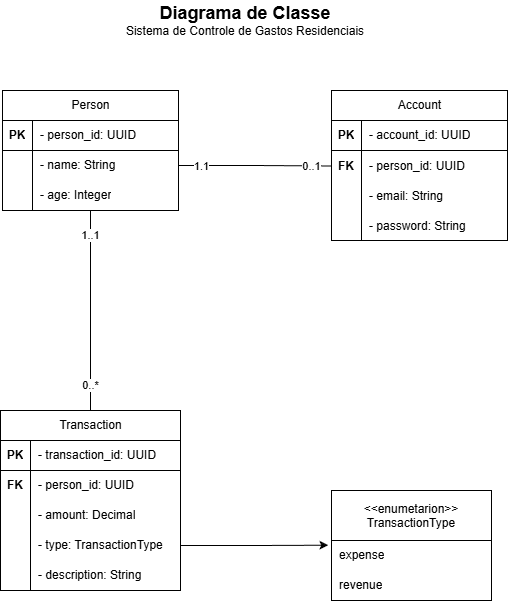

The diagram above was exported from draw.io. Its source (the exported page's mxGraphModel, read from the mxfile embedded in the PNG):
<mxGraphModel dx="1178" dy="701" grid="1" gridSize="10" guides="1" tooltips="1" connect="1" arrows="1" fold="1" page="1" pageScale="1" pageWidth="827" pageHeight="1169" math="0" shadow="0">
  <root>
    <mxCell id="0" />
    <mxCell id="1" parent="0" />
    <mxCell id="HSjHneir6ka-UiIQucoO-1" parent="1" style="text;html=1;whiteSpace=wrap;strokeColor=none;fillColor=none;align=center;verticalAlign=middle;rounded=0;" value="&lt;font style=&quot;font-size: 18px;&quot;&gt;&lt;b&gt;Diagrama de Classe&lt;/b&gt;&lt;/font&gt;&lt;div&gt;&lt;span style=&quot;background-color: transparent;&quot;&gt;Sistema de Controle de Gastos&amp;nbsp;&lt;/span&gt;&lt;span style=&quot;background-color: transparent; color: light-dark(rgb(0, 0, 0), rgb(255, 255, 255));&quot;&gt;Residenciais&lt;/span&gt;&lt;/div&gt;" vertex="1">
      <mxGeometry height="40" width="260" x="284" y="30" as="geometry" />
    </mxCell>
    <mxCell id="HSjHneir6ka-UiIQucoO-56" edge="1" parent="1" source="HSjHneir6ka-UiIQucoO-8" style="edgeStyle=orthogonalEdgeStyle;rounded=0;orthogonalLoop=1;jettySize=auto;html=1;entryX=0.5;entryY=0;entryDx=0;entryDy=0;endArrow=none;endFill=0;" target="HSjHneir6ka-UiIQucoO-21">
      <mxGeometry relative="1" as="geometry" />
    </mxCell>
    <mxCell id="HSjHneir6ka-UiIQucoO-57" connectable="0" parent="HSjHneir6ka-UiIQucoO-56" style="edgeLabel;html=1;align=center;verticalAlign=middle;resizable=0;points=[];" value="0..*" vertex="1">
      <mxGeometry relative="1" x="0.7962" y="1" as="geometry">
        <mxPoint x="-1" y="-5" as="offset" />
      </mxGeometry>
    </mxCell>
    <mxCell id="HSjHneir6ka-UiIQucoO-58" connectable="0" parent="HSjHneir6ka-UiIQucoO-56" style="edgeLabel;html=1;align=center;verticalAlign=middle;resizable=0;points=[];" value="1..1" vertex="1">
      <mxGeometry relative="1" x="-0.7505" y="1" as="geometry">
        <mxPoint x="-1" as="offset" />
      </mxGeometry>
    </mxCell>
    <mxCell id="HSjHneir6ka-UiIQucoO-8" parent="1" style="shape=table;startSize=30;container=1;collapsible=1;childLayout=tableLayout;fixedRows=1;rowLines=0;fontStyle=1;align=center;resizeLast=1;html=1;" value="&lt;span style=&quot;font-weight: 400; text-wrap-mode: wrap;&quot;&gt;Person&lt;/span&gt;" vertex="1">
      <mxGeometry height="120" width="176" x="171" y="120" as="geometry" />
    </mxCell>
    <mxCell id="HSjHneir6ka-UiIQucoO-9" parent="HSjHneir6ka-UiIQucoO-8" style="shape=tableRow;horizontal=0;startSize=0;swimlaneHead=0;swimlaneBody=0;fillColor=none;collapsible=0;dropTarget=0;points=[[0,0.5],[1,0.5]];portConstraint=eastwest;top=0;left=0;right=0;bottom=1;" value="" vertex="1">
      <mxGeometry height="30" width="176" y="30" as="geometry" />
    </mxCell>
    <mxCell id="HSjHneir6ka-UiIQucoO-10" parent="HSjHneir6ka-UiIQucoO-9" style="shape=partialRectangle;connectable=0;fillColor=none;top=0;left=0;bottom=0;right=0;fontStyle=1;overflow=hidden;whiteSpace=wrap;html=1;" value="PK" vertex="1">
      <mxGeometry height="30" width="30" as="geometry">
        <mxRectangle height="30" width="30" as="alternateBounds" />
      </mxGeometry>
    </mxCell>
    <mxCell id="HSjHneir6ka-UiIQucoO-11" parent="HSjHneir6ka-UiIQucoO-9" style="shape=partialRectangle;connectable=0;fillColor=none;top=0;left=0;bottom=0;right=0;align=left;spacingLeft=6;fontStyle=0;overflow=hidden;whiteSpace=wrap;html=1;fontFamily=Helvetica;fontSize=12;fontColor=default;verticalAlign=middle;" value="&lt;span style=&quot;font-weight: normal;&quot;&gt;- person_&lt;/span&gt;id&lt;span style=&quot;font-weight: normal;&quot;&gt;:&amp;nbsp;&lt;/span&gt;UUID" vertex="1">
      <mxGeometry height="30" width="146" x="30" as="geometry">
        <mxRectangle height="30" width="146" as="alternateBounds" />
      </mxGeometry>
    </mxCell>
    <mxCell id="HSjHneir6ka-UiIQucoO-12" parent="HSjHneir6ka-UiIQucoO-8" style="shape=tableRow;horizontal=0;startSize=0;swimlaneHead=0;swimlaneBody=0;fillColor=none;collapsible=0;dropTarget=0;points=[[0,0.5],[1,0.5]];portConstraint=eastwest;top=0;left=0;right=0;bottom=0;" value="" vertex="1">
      <mxGeometry height="30" width="176" y="60" as="geometry" />
    </mxCell>
    <mxCell id="HSjHneir6ka-UiIQucoO-13" parent="HSjHneir6ka-UiIQucoO-12" style="shape=partialRectangle;connectable=0;fillColor=none;top=0;left=0;bottom=0;right=0;editable=1;overflow=hidden;whiteSpace=wrap;html=1;" value="" vertex="1">
      <mxGeometry height="30" width="30" as="geometry">
        <mxRectangle height="30" width="30" as="alternateBounds" />
      </mxGeometry>
    </mxCell>
    <mxCell id="HSjHneir6ka-UiIQucoO-14" parent="HSjHneir6ka-UiIQucoO-12" style="shape=partialRectangle;connectable=0;fillColor=none;top=0;left=0;bottom=0;right=0;align=left;spacingLeft=6;overflow=hidden;whiteSpace=wrap;html=1;" value="&lt;div&gt;&lt;span style=&quot;background-color: transparent; color: light-dark(rgb(0, 0, 0), rgb(255, 255, 255));&quot;&gt;- name: String&lt;/span&gt;&lt;/div&gt;" vertex="1">
      <mxGeometry height="30" width="146" x="30" as="geometry">
        <mxRectangle height="30" width="146" as="alternateBounds" />
      </mxGeometry>
    </mxCell>
    <mxCell id="HSjHneir6ka-UiIQucoO-15" parent="HSjHneir6ka-UiIQucoO-8" style="shape=tableRow;horizontal=0;startSize=0;swimlaneHead=0;swimlaneBody=0;fillColor=none;collapsible=0;dropTarget=0;points=[[0,0.5],[1,0.5]];portConstraint=eastwest;top=0;left=0;right=0;bottom=0;" value="" vertex="1">
      <mxGeometry height="30" width="176" y="90" as="geometry" />
    </mxCell>
    <mxCell id="HSjHneir6ka-UiIQucoO-16" parent="HSjHneir6ka-UiIQucoO-15" style="shape=partialRectangle;connectable=0;fillColor=none;top=0;left=0;bottom=0;right=0;editable=1;overflow=hidden;whiteSpace=wrap;html=1;" value="" vertex="1">
      <mxGeometry height="30" width="30" as="geometry">
        <mxRectangle height="30" width="30" as="alternateBounds" />
      </mxGeometry>
    </mxCell>
    <mxCell id="HSjHneir6ka-UiIQucoO-17" parent="HSjHneir6ka-UiIQucoO-15" style="shape=partialRectangle;connectable=0;fillColor=none;top=0;left=0;bottom=0;right=0;align=left;spacingLeft=6;overflow=hidden;whiteSpace=wrap;html=1;" value="- age: Integer" vertex="1">
      <mxGeometry height="30" width="146" x="30" as="geometry">
        <mxRectangle height="30" width="146" as="alternateBounds" />
      </mxGeometry>
    </mxCell>
    <mxCell id="HSjHneir6ka-UiIQucoO-21" parent="1" style="shape=table;startSize=30;container=1;collapsible=1;childLayout=tableLayout;fixedRows=1;rowLines=0;fontStyle=1;align=center;resizeLast=1;html=1;" value="&lt;span style=&quot;font-weight: 400; text-wrap-mode: wrap;&quot;&gt;Transaction&lt;/span&gt;" vertex="1">
      <mxGeometry height="180" width="180" x="169" y="440" as="geometry" />
    </mxCell>
    <mxCell id="HSjHneir6ka-UiIQucoO-22" parent="HSjHneir6ka-UiIQucoO-21" style="shape=tableRow;horizontal=0;startSize=0;swimlaneHead=0;swimlaneBody=0;fillColor=none;collapsible=0;dropTarget=0;points=[[0,0.5],[1,0.5]];portConstraint=eastwest;top=0;left=0;right=0;bottom=1;" value="" vertex="1">
      <mxGeometry height="30" width="180" y="30" as="geometry" />
    </mxCell>
    <mxCell id="HSjHneir6ka-UiIQucoO-23" parent="HSjHneir6ka-UiIQucoO-22" style="shape=partialRectangle;connectable=0;fillColor=none;top=0;left=0;bottom=0;right=0;fontStyle=1;overflow=hidden;whiteSpace=wrap;html=1;" value="PK" vertex="1">
      <mxGeometry height="30" width="30" as="geometry">
        <mxRectangle height="30" width="30" as="alternateBounds" />
      </mxGeometry>
    </mxCell>
    <mxCell id="HSjHneir6ka-UiIQucoO-24" parent="HSjHneir6ka-UiIQucoO-22" style="shape=partialRectangle;connectable=0;fillColor=none;top=0;left=0;bottom=0;right=0;align=left;spacingLeft=6;fontStyle=0;overflow=hidden;whiteSpace=wrap;html=1;fontFamily=Helvetica;fontSize=12;fontColor=default;verticalAlign=middle;" value="&lt;span style=&quot;font-weight: normal;&quot;&gt;- transaction_&lt;/span&gt;id&lt;span style=&quot;font-weight: normal;&quot;&gt;:&amp;nbsp;&lt;/span&gt;UUID" vertex="1">
      <mxGeometry height="30" width="150" x="30" as="geometry">
        <mxRectangle height="30" width="150" as="alternateBounds" />
      </mxGeometry>
    </mxCell>
    <mxCell id="HSjHneir6ka-UiIQucoO-25" parent="HSjHneir6ka-UiIQucoO-21" style="shape=tableRow;horizontal=0;startSize=0;swimlaneHead=0;swimlaneBody=0;fillColor=none;collapsible=0;dropTarget=0;points=[[0,0.5],[1,0.5]];portConstraint=eastwest;top=0;left=0;right=0;bottom=0;" value="" vertex="1">
      <mxGeometry height="30" width="180" y="60" as="geometry" />
    </mxCell>
    <mxCell id="HSjHneir6ka-UiIQucoO-26" parent="HSjHneir6ka-UiIQucoO-25" style="shape=partialRectangle;connectable=0;fillColor=none;top=0;left=0;bottom=0;right=0;editable=1;overflow=hidden;whiteSpace=wrap;html=1;" value="&lt;span style=&quot;font-weight: 700;&quot;&gt;FK&lt;/span&gt;" vertex="1">
      <mxGeometry height="30" width="30" as="geometry">
        <mxRectangle height="30" width="30" as="alternateBounds" />
      </mxGeometry>
    </mxCell>
    <mxCell id="HSjHneir6ka-UiIQucoO-27" parent="HSjHneir6ka-UiIQucoO-25" style="shape=partialRectangle;connectable=0;fillColor=none;top=0;left=0;bottom=0;right=0;align=left;spacingLeft=6;overflow=hidden;whiteSpace=wrap;html=1;" value="&lt;div&gt;&lt;span style=&quot;background-color: transparent; color: light-dark(rgb(0, 0, 0), rgb(255, 255, 255));&quot;&gt;- person_id:&amp;nbsp;&lt;/span&gt;&lt;span style=&quot;background-color: transparent; color: light-dark(rgb(0, 0, 0), rgb(255, 255, 255));&quot;&gt;UUID&lt;/span&gt;&lt;/div&gt;" vertex="1">
      <mxGeometry height="30" width="150" x="30" as="geometry">
        <mxRectangle height="30" width="150" as="alternateBounds" />
      </mxGeometry>
    </mxCell>
    <mxCell id="HSjHneir6ka-UiIQucoO-28" parent="HSjHneir6ka-UiIQucoO-21" style="shape=tableRow;horizontal=0;startSize=0;swimlaneHead=0;swimlaneBody=0;fillColor=none;collapsible=0;dropTarget=0;points=[[0,0.5],[1,0.5]];portConstraint=eastwest;top=0;left=0;right=0;bottom=0;" value="" vertex="1">
      <mxGeometry height="30" width="180" y="90" as="geometry" />
    </mxCell>
    <mxCell id="HSjHneir6ka-UiIQucoO-29" parent="HSjHneir6ka-UiIQucoO-28" style="shape=partialRectangle;connectable=0;fillColor=none;top=0;left=0;bottom=0;right=0;editable=1;overflow=hidden;whiteSpace=wrap;html=1;" value="" vertex="1">
      <mxGeometry height="30" width="30" as="geometry">
        <mxRectangle height="30" width="30" as="alternateBounds" />
      </mxGeometry>
    </mxCell>
    <mxCell id="HSjHneir6ka-UiIQucoO-30" parent="HSjHneir6ka-UiIQucoO-28" style="shape=partialRectangle;connectable=0;fillColor=none;top=0;left=0;bottom=0;right=0;align=left;spacingLeft=6;overflow=hidden;whiteSpace=wrap;html=1;" value="- amount: Decimal" vertex="1">
      <mxGeometry height="30" width="150" x="30" as="geometry">
        <mxRectangle height="30" width="150" as="alternateBounds" />
      </mxGeometry>
    </mxCell>
    <mxCell id="HSjHneir6ka-UiIQucoO-31" parent="HSjHneir6ka-UiIQucoO-21" style="shape=tableRow;horizontal=0;startSize=0;swimlaneHead=0;swimlaneBody=0;fillColor=none;collapsible=0;dropTarget=0;points=[[0,0.5],[1,0.5]];portConstraint=eastwest;top=0;left=0;right=0;bottom=0;" value="" vertex="1">
      <mxGeometry height="30" width="180" y="120" as="geometry" />
    </mxCell>
    <mxCell id="HSjHneir6ka-UiIQucoO-32" parent="HSjHneir6ka-UiIQucoO-31" style="shape=partialRectangle;connectable=0;fillColor=none;top=0;left=0;bottom=0;right=0;editable=1;overflow=hidden;whiteSpace=wrap;html=1;" value="" vertex="1">
      <mxGeometry height="30" width="30" as="geometry">
        <mxRectangle height="30" width="30" as="alternateBounds" />
      </mxGeometry>
    </mxCell>
    <mxCell id="HSjHneir6ka-UiIQucoO-33" parent="HSjHneir6ka-UiIQucoO-31" style="shape=partialRectangle;connectable=0;fillColor=none;top=0;left=0;bottom=0;right=0;align=left;spacingLeft=6;overflow=hidden;whiteSpace=wrap;html=1;" value="- type: TransactionType" vertex="1">
      <mxGeometry height="30" width="150" x="30" as="geometry">
        <mxRectangle height="30" width="150" as="alternateBounds" />
      </mxGeometry>
    </mxCell>
    <mxCell id="HSjHneir6ka-UiIQucoO-59" parent="HSjHneir6ka-UiIQucoO-21" style="shape=tableRow;horizontal=0;startSize=0;swimlaneHead=0;swimlaneBody=0;fillColor=none;collapsible=0;dropTarget=0;points=[[0,0.5],[1,0.5]];portConstraint=eastwest;top=0;left=0;right=0;bottom=0;" value="" vertex="1">
      <mxGeometry height="30" width="180" y="150" as="geometry" />
    </mxCell>
    <mxCell id="HSjHneir6ka-UiIQucoO-60" parent="HSjHneir6ka-UiIQucoO-59" style="shape=partialRectangle;connectable=0;fillColor=none;top=0;left=0;bottom=0;right=0;editable=1;overflow=hidden;whiteSpace=wrap;html=1;" value="" vertex="1">
      <mxGeometry height="30" width="30" as="geometry">
        <mxRectangle height="30" width="30" as="alternateBounds" />
      </mxGeometry>
    </mxCell>
    <mxCell id="HSjHneir6ka-UiIQucoO-61" parent="HSjHneir6ka-UiIQucoO-59" style="shape=partialRectangle;connectable=0;fillColor=none;top=0;left=0;bottom=0;right=0;align=left;spacingLeft=6;overflow=hidden;whiteSpace=wrap;html=1;" value="&lt;div&gt;&lt;span style=&quot;background-color: transparent; color: light-dark(rgb(0, 0, 0), rgb(255, 255, 255));&quot;&gt;- description: String&lt;/span&gt;&lt;/div&gt;" vertex="1">
      <mxGeometry height="30" width="150" x="30" as="geometry">
        <mxRectangle height="30" width="150" as="alternateBounds" />
      </mxGeometry>
    </mxCell>
    <mxCell id="HSjHneir6ka-UiIQucoO-34" parent="1" style="swimlane;fontStyle=0;childLayout=stackLayout;horizontal=1;startSize=50;horizontalStack=0;resizeParent=1;resizeParentMax=0;resizeLast=0;collapsible=1;marginBottom=0;align=center;fontSize=12;fontFamily=Helvetica;fontColor=default;verticalAlign=middle;" value="&lt;&lt;enumetarion&gt;&gt;&#10;TransactionType" vertex="1">
      <mxGeometry height="110" width="160" x="500" y="520" as="geometry" />
    </mxCell>
    <mxCell id="HSjHneir6ka-UiIQucoO-35" parent="HSjHneir6ka-UiIQucoO-34" style="text;strokeColor=none;fillColor=none;spacingLeft=6;spacingRight=4;overflow=hidden;rotatable=0;points=[[0,0.5],[1,0.5]];portConstraint=eastwest;fontSize=12;whiteSpace=wrap;html=1;fontFamily=Helvetica;fontColor=default;fontStyle=0;align=left;verticalAlign=middle;" value="expense" vertex="1">
      <mxGeometry height="30" width="160" y="50" as="geometry" />
    </mxCell>
    <mxCell id="HSjHneir6ka-UiIQucoO-36" parent="HSjHneir6ka-UiIQucoO-34" style="text;strokeColor=none;fillColor=none;spacingLeft=6;spacingRight=4;overflow=hidden;rotatable=0;points=[[0,0.5],[1,0.5]];portConstraint=eastwest;fontSize=12;whiteSpace=wrap;html=1;fontFamily=Helvetica;fontColor=default;fontStyle=0;align=left;verticalAlign=middle;" value="revenue" vertex="1">
      <mxGeometry height="30" width="160" y="80" as="geometry" />
    </mxCell>
    <mxCell id="HSjHneir6ka-UiIQucoO-38" edge="1" parent="1" source="HSjHneir6ka-UiIQucoO-31" style="edgeStyle=orthogonalEdgeStyle;rounded=0;orthogonalLoop=1;jettySize=auto;html=1;exitX=1;exitY=0.5;exitDx=0;exitDy=0;entryX=-0.02;entryY=0.157;entryDx=0;entryDy=0;entryPerimeter=0;" target="HSjHneir6ka-UiIQucoO-35">
      <mxGeometry relative="1" as="geometry">
        <mxPoint x="365" y="570" as="sourcePoint" />
      </mxGeometry>
    </mxCell>
    <mxCell id="HSjHneir6ka-UiIQucoO-63" parent="1" style="shape=table;startSize=30;container=1;collapsible=1;childLayout=tableLayout;fixedRows=1;rowLines=0;fontStyle=1;align=center;resizeLast=1;html=1;" value="&lt;span style=&quot;font-weight: 400; text-wrap-mode: wrap;&quot;&gt;Account&lt;/span&gt;" vertex="1">
      <mxGeometry height="150.0000000000001" width="176" x="500" y="120" as="geometry" />
    </mxCell>
    <mxCell id="HSjHneir6ka-UiIQucoO-64" parent="HSjHneir6ka-UiIQucoO-63" style="shape=tableRow;horizontal=0;startSize=0;swimlaneHead=0;swimlaneBody=0;fillColor=none;collapsible=0;dropTarget=0;points=[[0,0.5],[1,0.5]];portConstraint=eastwest;top=0;left=0;right=0;bottom=1;" value="" vertex="1">
      <mxGeometry height="30" width="176" y="30" as="geometry" />
    </mxCell>
    <mxCell id="HSjHneir6ka-UiIQucoO-65" parent="HSjHneir6ka-UiIQucoO-64" style="shape=partialRectangle;connectable=0;fillColor=none;top=0;left=0;bottom=0;right=0;fontStyle=1;overflow=hidden;whiteSpace=wrap;html=1;" value="PK" vertex="1">
      <mxGeometry height="30" width="30" as="geometry">
        <mxRectangle height="30" width="30" as="alternateBounds" />
      </mxGeometry>
    </mxCell>
    <mxCell id="HSjHneir6ka-UiIQucoO-66" parent="HSjHneir6ka-UiIQucoO-64" style="shape=partialRectangle;connectable=0;fillColor=none;top=0;left=0;bottom=0;right=0;align=left;spacingLeft=6;fontStyle=0;overflow=hidden;whiteSpace=wrap;html=1;fontFamily=Helvetica;fontSize=12;fontColor=default;verticalAlign=middle;" value="&lt;span style=&quot;font-weight: normal;&quot;&gt;- account_&lt;/span&gt;id&lt;span style=&quot;font-weight: normal;&quot;&gt;:&amp;nbsp;&lt;/span&gt;UUID" vertex="1">
      <mxGeometry height="30" width="146" x="30" as="geometry">
        <mxRectangle height="30" width="146" as="alternateBounds" />
      </mxGeometry>
    </mxCell>
    <mxCell id="HSjHneir6ka-UiIQucoO-73" parent="HSjHneir6ka-UiIQucoO-63" style="shape=tableRow;horizontal=0;startSize=0;swimlaneHead=0;swimlaneBody=0;fillColor=none;collapsible=0;dropTarget=0;points=[[0,0.5],[1,0.5]];portConstraint=eastwest;top=0;left=0;right=0;bottom=0;" value="" vertex="1">
      <mxGeometry height="31" width="176" y="60" as="geometry" />
    </mxCell>
    <mxCell id="HSjHneir6ka-UiIQucoO-74" parent="HSjHneir6ka-UiIQucoO-73" style="shape=partialRectangle;connectable=0;fillColor=none;top=0;left=0;bottom=0;right=0;editable=1;overflow=hidden;whiteSpace=wrap;html=1;" value="&lt;span style=&quot;font-weight: 700;&quot;&gt;FK&lt;/span&gt;" vertex="1">
      <mxGeometry height="31" width="30" as="geometry">
        <mxRectangle height="31" width="30" as="alternateBounds" />
      </mxGeometry>
    </mxCell>
    <mxCell id="HSjHneir6ka-UiIQucoO-75" parent="HSjHneir6ka-UiIQucoO-73" style="shape=partialRectangle;connectable=0;fillColor=none;top=0;left=0;bottom=0;right=0;align=left;spacingLeft=6;overflow=hidden;whiteSpace=wrap;html=1;" value="- person_id: UUID" vertex="1">
      <mxGeometry height="31" width="146" x="30" as="geometry">
        <mxRectangle height="31" width="146" as="alternateBounds" />
      </mxGeometry>
    </mxCell>
    <mxCell id="HSjHneir6ka-UiIQucoO-95" parent="HSjHneir6ka-UiIQucoO-63" style="shape=tableRow;horizontal=0;startSize=0;swimlaneHead=0;swimlaneBody=0;fillColor=none;collapsible=0;dropTarget=0;points=[[0,0.5],[1,0.5]];portConstraint=eastwest;top=0;left=0;right=0;bottom=0;" value="" vertex="1">
      <mxGeometry height="30" width="176" y="91" as="geometry" />
    </mxCell>
    <mxCell id="HSjHneir6ka-UiIQucoO-96" parent="HSjHneir6ka-UiIQucoO-95" style="shape=partialRectangle;connectable=0;fillColor=none;top=0;left=0;bottom=0;right=0;editable=1;overflow=hidden;whiteSpace=wrap;html=1;" value="" vertex="1">
      <mxGeometry height="30" width="30" as="geometry">
        <mxRectangle height="30" width="30" as="alternateBounds" />
      </mxGeometry>
    </mxCell>
    <mxCell id="HSjHneir6ka-UiIQucoO-97" parent="HSjHneir6ka-UiIQucoO-95" style="shape=partialRectangle;connectable=0;fillColor=none;top=0;left=0;bottom=0;right=0;align=left;spacingLeft=6;overflow=hidden;whiteSpace=wrap;html=1;" value="- email: String" vertex="1">
      <mxGeometry height="30" width="146" x="30" as="geometry">
        <mxRectangle height="30" width="146" as="alternateBounds" />
      </mxGeometry>
    </mxCell>
    <mxCell id="HSjHneir6ka-UiIQucoO-98" parent="HSjHneir6ka-UiIQucoO-63" style="shape=tableRow;horizontal=0;startSize=0;swimlaneHead=0;swimlaneBody=0;fillColor=none;collapsible=0;dropTarget=0;points=[[0,0.5],[1,0.5]];portConstraint=eastwest;top=0;left=0;right=0;bottom=0;" value="" vertex="1">
      <mxGeometry height="29" width="176" y="121" as="geometry" />
    </mxCell>
    <mxCell id="HSjHneir6ka-UiIQucoO-99" parent="HSjHneir6ka-UiIQucoO-98" style="shape=partialRectangle;connectable=0;fillColor=none;top=0;left=0;bottom=0;right=0;editable=1;overflow=hidden;whiteSpace=wrap;html=1;" value="" vertex="1">
      <mxGeometry height="29" width="30" as="geometry">
        <mxRectangle height="29" width="30" as="alternateBounds" />
      </mxGeometry>
    </mxCell>
    <mxCell id="HSjHneir6ka-UiIQucoO-100" parent="HSjHneir6ka-UiIQucoO-98" style="shape=partialRectangle;connectable=0;fillColor=none;top=0;left=0;bottom=0;right=0;align=left;spacingLeft=6;overflow=hidden;whiteSpace=wrap;html=1;" value="- password: String" vertex="1">
      <mxGeometry height="29" width="146" x="30" as="geometry">
        <mxRectangle height="29" width="146" as="alternateBounds" />
      </mxGeometry>
    </mxCell>
    <mxCell id="HSjHneir6ka-UiIQucoO-101" edge="1" parent="1" source="HSjHneir6ka-UiIQucoO-12" style="edgeStyle=orthogonalEdgeStyle;rounded=0;orthogonalLoop=1;jettySize=auto;html=1;entryX=0;entryY=0.5;entryDx=0;entryDy=0;endArrow=none;endFill=0;exitX=1;exitY=0.5;exitDx=0;exitDy=0;" target="HSjHneir6ka-UiIQucoO-73">
      <mxGeometry relative="1" as="geometry" />
    </mxCell>
    <mxCell id="HSjHneir6ka-UiIQucoO-102" connectable="0" parent="HSjHneir6ka-UiIQucoO-101" style="edgeLabel;html=1;align=center;verticalAlign=middle;resizable=0;points=[];" value="0..1" vertex="1">
      <mxGeometry relative="1" x="0.7686" as="geometry">
        <mxPoint x="-3" as="offset" />
      </mxGeometry>
    </mxCell>
    <mxCell id="HSjHneir6ka-UiIQucoO-103" connectable="0" parent="HSjHneir6ka-UiIQucoO-101" style="edgeLabel;html=1;align=center;verticalAlign=middle;resizable=0;points=[];" value="1.1" vertex="1">
      <mxGeometry relative="1" x="-0.8023" y="-1" as="geometry">
        <mxPoint x="8" as="offset" />
      </mxGeometry>
    </mxCell>
  </root>
</mxGraphModel>